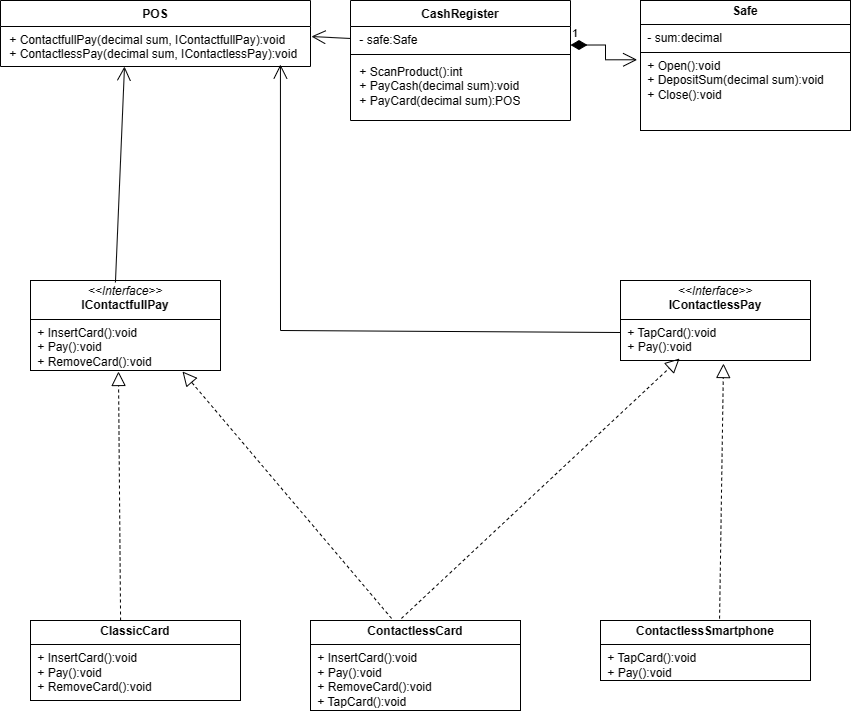

The diagram above was exported from draw.io. Its source (the exported page's mxGraphModel, read from the mxfile embedded in the PNG):
<mxGraphModel dx="1386" dy="785" grid="1" gridSize="10" guides="1" tooltips="1" connect="1" arrows="1" fold="1" page="1" pageScale="1" pageWidth="850" pageHeight="1100" background="none" math="0" shadow="0">
  <root>
    <mxCell id="0" />
    <mxCell id="1" parent="0" />
    <mxCell id="tqxbTSRMjdJvdo4TQcQ4-1" value="CashRegister" style="swimlane;fontStyle=1;align=center;verticalAlign=top;childLayout=stackLayout;horizontal=1;startSize=26;horizontalStack=0;resizeParent=1;resizeParentMax=0;resizeLast=0;collapsible=1;marginBottom=0;whiteSpace=wrap;html=1;" vertex="1" parent="1">
      <mxGeometry x="350" y="160" width="220" height="120" as="geometry" />
    </mxCell>
    <mxCell id="tqxbTSRMjdJvdo4TQcQ4-2" value="&amp;nbsp;- safe:Safe&amp;nbsp;" style="text;strokeColor=none;fillColor=none;align=left;verticalAlign=top;spacingLeft=4;spacingRight=4;overflow=hidden;rotatable=0;points=[[0,0.5],[1,0.5]];portConstraint=eastwest;whiteSpace=wrap;html=1;" vertex="1" parent="tqxbTSRMjdJvdo4TQcQ4-1">
      <mxGeometry y="26" width="220" height="24" as="geometry" />
    </mxCell>
    <mxCell id="tqxbTSRMjdJvdo4TQcQ4-3" value="" style="line;strokeWidth=1;fillColor=none;align=left;verticalAlign=middle;spacingTop=-1;spacingLeft=3;spacingRight=3;rotatable=0;labelPosition=right;points=[];portConstraint=eastwest;strokeColor=inherit;" vertex="1" parent="tqxbTSRMjdJvdo4TQcQ4-1">
      <mxGeometry y="50" width="220" height="8" as="geometry" />
    </mxCell>
    <mxCell id="tqxbTSRMjdJvdo4TQcQ4-4" value="&amp;nbsp;+ ScanProduct():int&lt;div&gt;&lt;span style=&quot;background-color: initial;&quot;&gt;&amp;nbsp;+ PayCash(decimal sum):void&lt;/span&gt;&lt;/div&gt;&lt;div&gt;&lt;span style=&quot;background-color: initial;&quot;&gt;&amp;nbsp;+ PayCard(decimal sum):POS&lt;/span&gt;&lt;/div&gt;" style="text;strokeColor=none;fillColor=none;align=left;verticalAlign=top;spacingLeft=4;spacingRight=4;overflow=hidden;rotatable=0;points=[[0,0.5],[1,0.5]];portConstraint=eastwest;whiteSpace=wrap;html=1;" vertex="1" parent="tqxbTSRMjdJvdo4TQcQ4-1">
      <mxGeometry y="58" width="220" height="62" as="geometry" />
    </mxCell>
    <mxCell id="tqxbTSRMjdJvdo4TQcQ4-5" value="&lt;p style=&quot;margin:0px;margin-top:4px;text-align:center;&quot;&gt;&lt;i&gt;&amp;lt;&amp;lt;Interface&amp;gt;&amp;gt;&lt;/i&gt;&lt;br&gt;&lt;b&gt;IContactfullPay&lt;/b&gt;&lt;/p&gt;&lt;hr style=&quot;border-style: solid;&quot; size=&quot;1&quot;&gt;&lt;p style=&quot;margin:0px;margin-left:4px;&quot;&gt;&lt;span style=&quot;background-color: initial;&quot;&gt;&amp;nbsp;&lt;/span&gt;+ InsertCard():void&lt;/p&gt;&lt;p style=&quot;margin:0px;margin-left:4px;&quot;&gt;&amp;nbsp;+ Pay():void&lt;/p&gt;&lt;p style=&quot;margin:0px;margin-left:4px;&quot;&gt;&amp;nbsp;+ RemoveCard():void&lt;/p&gt;" style="verticalAlign=top;align=left;overflow=fill;html=1;whiteSpace=wrap;" vertex="1" parent="1">
      <mxGeometry x="30" y="440" width="190" height="90" as="geometry" />
    </mxCell>
    <mxCell id="tqxbTSRMjdJvdo4TQcQ4-10" value="POS" style="swimlane;fontStyle=1;align=center;verticalAlign=top;childLayout=stackLayout;horizontal=1;startSize=26;horizontalStack=0;resizeParent=1;resizeParentMax=0;resizeLast=0;collapsible=1;marginBottom=0;whiteSpace=wrap;html=1;" vertex="1" parent="1">
      <mxGeometry y="160" width="310" height="66" as="geometry" />
    </mxCell>
    <mxCell id="tqxbTSRMjdJvdo4TQcQ4-13" value="&amp;nbsp;+ ContactfullPay(decimal sum, IContactfullPay):void&lt;div&gt;&amp;nbsp;+ ContactlessPay(decimal sum, IContactlessPay):void&lt;/div&gt;" style="text;strokeColor=none;fillColor=none;align=left;verticalAlign=top;spacingLeft=4;spacingRight=4;overflow=hidden;rotatable=0;points=[[0,0.5],[1,0.5]];portConstraint=eastwest;whiteSpace=wrap;html=1;" vertex="1" parent="tqxbTSRMjdJvdo4TQcQ4-10">
      <mxGeometry y="26" width="310" height="40" as="geometry" />
    </mxCell>
    <mxCell id="tqxbTSRMjdJvdo4TQcQ4-15" value="&lt;p style=&quot;margin:0px;margin-top:4px;text-align:center;&quot;&gt;&lt;b&gt;Safe&lt;/b&gt;&lt;/p&gt;&lt;hr size=&quot;1&quot; style=&quot;border-style:solid;&quot;&gt;&lt;p style=&quot;margin:0px;margin-left:4px;&quot;&gt;&amp;nbsp;- sum:decimal&lt;/p&gt;&lt;hr size=&quot;1&quot; style=&quot;border-style:solid;&quot;&gt;&lt;p style=&quot;margin:0px;margin-left:4px;&quot;&gt;&amp;nbsp;+ Open():void&lt;/p&gt;&lt;p style=&quot;margin:0px;margin-left:4px;&quot;&gt;&amp;nbsp;+ DepositSum(decimal sum):void&lt;/p&gt;&lt;p style=&quot;margin:0px;margin-left:4px;&quot;&gt;&amp;nbsp;+ Close():void&lt;/p&gt;" style="verticalAlign=top;align=left;overflow=fill;html=1;whiteSpace=wrap;" vertex="1" parent="1">
      <mxGeometry x="640" y="160" width="210" height="130" as="geometry" />
    </mxCell>
    <mxCell id="tqxbTSRMjdJvdo4TQcQ4-16" value="&lt;p style=&quot;margin:0px;margin-top:4px;text-align:center;&quot;&gt;&lt;i&gt;&amp;lt;&amp;lt;Interface&amp;gt;&amp;gt;&lt;/i&gt;&lt;br&gt;&lt;b&gt;IContactlessPay&lt;/b&gt;&lt;/p&gt;&lt;hr style=&quot;border-style: solid;&quot; size=&quot;1&quot;&gt;&lt;p style=&quot;margin:0px;margin-left:4px;&quot;&gt;&lt;span style=&quot;background-color: initial;&quot;&gt;&amp;nbsp;&lt;/span&gt;+ TapCard():void&lt;/p&gt;&lt;p style=&quot;margin:0px;margin-left:4px;&quot;&gt;&amp;nbsp;+ Pay():void&lt;/p&gt;" style="verticalAlign=top;align=left;overflow=fill;html=1;whiteSpace=wrap;" vertex="1" parent="1">
      <mxGeometry x="620" y="440" width="190" height="80" as="geometry" />
    </mxCell>
    <mxCell id="tqxbTSRMjdJvdo4TQcQ4-17" value="&lt;p style=&quot;margin:0px;margin-top:4px;text-align:center;&quot;&gt;&lt;b&gt;ClassicCard&lt;/b&gt;&lt;/p&gt;&lt;hr size=&quot;1&quot; style=&quot;border-style:solid;&quot;&gt;&lt;p style=&quot;margin:0px;margin-left:4px;&quot;&gt;&lt;/p&gt;&lt;p style=&quot;margin:0px;margin-left:4px;&quot;&gt;&amp;nbsp;&lt;span style=&quot;background-color: initial;&quot;&gt;+ InsertCard():void&lt;/span&gt;&lt;/p&gt;&lt;p style=&quot;margin: 0px 0px 0px 4px;&quot;&gt;&amp;nbsp;+ Pay():void&lt;/p&gt;&lt;p style=&quot;margin: 0px 0px 0px 4px;&quot;&gt;&amp;nbsp;+ RemoveCard():void&lt;/p&gt;" style="verticalAlign=top;align=left;overflow=fill;html=1;whiteSpace=wrap;" vertex="1" parent="1">
      <mxGeometry x="30" y="780" width="210" height="80" as="geometry" />
    </mxCell>
    <mxCell id="tqxbTSRMjdJvdo4TQcQ4-18" value="&lt;p style=&quot;margin:0px;margin-top:4px;text-align:center;&quot;&gt;&lt;b&gt;ContactlessCard&lt;/b&gt;&lt;/p&gt;&lt;hr size=&quot;1&quot; style=&quot;border-style:solid;&quot;&gt;&lt;p style=&quot;margin:0px;margin-left:4px;&quot;&gt;&lt;/p&gt;&lt;p style=&quot;margin:0px;margin-left:4px;&quot;&gt;&amp;nbsp;&lt;span style=&quot;background-color: initial;&quot;&gt;+ InsertCard():void&lt;/span&gt;&lt;/p&gt;&lt;p style=&quot;margin: 0px 0px 0px 4px;&quot;&gt;&amp;nbsp;+ Pay():void&lt;/p&gt;&lt;p style=&quot;margin: 0px 0px 0px 4px;&quot;&gt;&amp;nbsp;+ RemoveCard():void&lt;/p&gt;&lt;p style=&quot;margin: 0px 0px 0px 4px;&quot;&gt;&amp;nbsp;+&amp;nbsp;&lt;span style=&quot;background-color: initial;&quot;&gt;TapCard():void&lt;/span&gt;&lt;/p&gt;" style="verticalAlign=top;align=left;overflow=fill;html=1;whiteSpace=wrap;" vertex="1" parent="1">
      <mxGeometry x="310" y="780" width="210" height="90" as="geometry" />
    </mxCell>
    <mxCell id="tqxbTSRMjdJvdo4TQcQ4-19" value="&lt;p style=&quot;margin:0px;margin-top:4px;text-align:center;&quot;&gt;&lt;b&gt;ContactlessSmartphone&lt;/b&gt;&lt;/p&gt;&lt;hr size=&quot;1&quot; style=&quot;border-style:solid;&quot;&gt;&lt;p style=&quot;margin:0px;margin-left:4px;&quot;&gt;&lt;/p&gt;&lt;p style=&quot;margin: 0px 0px 0px 4px;&quot;&gt;&lt;span style=&quot;background-color: initial;&quot;&gt;&amp;nbsp;&lt;/span&gt;+ TapCard():void&lt;/p&gt;&lt;p style=&quot;margin: 0px 0px 0px 4px;&quot;&gt;&amp;nbsp;+ Pay():void&lt;/p&gt;" style="verticalAlign=top;align=left;overflow=fill;html=1;whiteSpace=wrap;" vertex="1" parent="1">
      <mxGeometry x="600" y="780" width="210" height="60" as="geometry" />
    </mxCell>
    <mxCell id="tqxbTSRMjdJvdo4TQcQ4-20" value="" style="endArrow=block;dashed=1;endFill=0;endSize=12;html=1;rounded=0;exitX=0.429;exitY=0;exitDx=0;exitDy=0;exitPerimeter=0;entryX=0.463;entryY=1.011;entryDx=0;entryDy=0;entryPerimeter=0;" edge="1" parent="1" source="tqxbTSRMjdJvdo4TQcQ4-17" target="tqxbTSRMjdJvdo4TQcQ4-5">
      <mxGeometry width="160" relative="1" as="geometry">
        <mxPoint x="100" y="670" as="sourcePoint" />
        <mxPoint x="110" y="540" as="targetPoint" />
      </mxGeometry>
    </mxCell>
    <mxCell id="tqxbTSRMjdJvdo4TQcQ4-21" value="" style="endArrow=block;dashed=1;endFill=0;endSize=12;html=1;rounded=0;exitX=0.433;exitY=-0.023;exitDx=0;exitDy=0;exitPerimeter=0;entryX=0.311;entryY=0.975;entryDx=0;entryDy=0;entryPerimeter=0;" edge="1" parent="1" source="tqxbTSRMjdJvdo4TQcQ4-18" target="tqxbTSRMjdJvdo4TQcQ4-16">
      <mxGeometry width="160" relative="1" as="geometry">
        <mxPoint x="130" y="790" as="sourcePoint" />
        <mxPoint x="128" y="541" as="targetPoint" />
      </mxGeometry>
    </mxCell>
    <mxCell id="tqxbTSRMjdJvdo4TQcQ4-22" value="" style="endArrow=block;dashed=1;endFill=0;endSize=12;html=1;rounded=0;exitX=0.386;exitY=-0.023;exitDx=0;exitDy=0;exitPerimeter=0;entryX=0.8;entryY=1.011;entryDx=0;entryDy=0;entryPerimeter=0;" edge="1" parent="1" source="tqxbTSRMjdJvdo4TQcQ4-18" target="tqxbTSRMjdJvdo4TQcQ4-5">
      <mxGeometry width="160" relative="1" as="geometry">
        <mxPoint x="382" y="780" as="sourcePoint" />
        <mxPoint x="380" y="531" as="targetPoint" />
      </mxGeometry>
    </mxCell>
    <mxCell id="tqxbTSRMjdJvdo4TQcQ4-23" value="" style="endArrow=block;dashed=1;endFill=0;endSize=12;html=1;rounded=0;exitX=0.567;exitY=-0.031;exitDx=0;exitDy=0;exitPerimeter=0;entryX=0.542;entryY=1.038;entryDx=0;entryDy=0;entryPerimeter=0;" edge="1" parent="1" source="tqxbTSRMjdJvdo4TQcQ4-19" target="tqxbTSRMjdJvdo4TQcQ4-16">
      <mxGeometry width="160" relative="1" as="geometry">
        <mxPoint x="732" y="729" as="sourcePoint" />
        <mxPoint x="730" y="480" as="targetPoint" />
      </mxGeometry>
    </mxCell>
    <mxCell id="tqxbTSRMjdJvdo4TQcQ4-27" value="" style="endArrow=open;endFill=1;endSize=12;html=1;rounded=0;exitX=0.447;exitY=0.022;exitDx=0;exitDy=0;exitPerimeter=0;entryX=0.4;entryY=1;entryDx=0;entryDy=0;entryPerimeter=0;" edge="1" parent="1" source="tqxbTSRMjdJvdo4TQcQ4-5" target="tqxbTSRMjdJvdo4TQcQ4-13">
      <mxGeometry width="160" relative="1" as="geometry">
        <mxPoint x="110" y="380" as="sourcePoint" />
        <mxPoint x="270" y="380" as="targetPoint" />
      </mxGeometry>
    </mxCell>
    <mxCell id="tqxbTSRMjdJvdo4TQcQ4-28" value="" style="endArrow=open;endFill=1;endSize=12;html=1;rounded=0;exitX=0;exitY=0.65;exitDx=0;exitDy=0;exitPerimeter=0;entryX=0.903;entryY=0.95;entryDx=0;entryDy=0;entryPerimeter=0;" edge="1" parent="1" source="tqxbTSRMjdJvdo4TQcQ4-16" target="tqxbTSRMjdJvdo4TQcQ4-13">
      <mxGeometry width="160" relative="1" as="geometry">
        <mxPoint x="260" y="466" as="sourcePoint" />
        <mxPoint x="261" y="250" as="targetPoint" />
        <Array as="points">
          <mxPoint x="280" y="490" />
        </Array>
      </mxGeometry>
    </mxCell>
    <mxCell id="tqxbTSRMjdJvdo4TQcQ4-29" value="1" style="endArrow=open;html=1;endSize=12;startArrow=diamondThin;startSize=14;startFill=1;edgeStyle=orthogonalEdgeStyle;align=left;verticalAlign=bottom;rounded=0;entryX=-0.016;entryY=0.456;entryDx=0;entryDy=0;entryPerimeter=0;exitX=1;exitY=0.772;exitDx=0;exitDy=0;exitPerimeter=0;" edge="1" parent="1" source="tqxbTSRMjdJvdo4TQcQ4-2" target="tqxbTSRMjdJvdo4TQcQ4-15">
      <mxGeometry x="-1" y="3" relative="1" as="geometry">
        <mxPoint x="480" y="220" as="sourcePoint" />
        <mxPoint x="640" y="220" as="targetPoint" />
      </mxGeometry>
    </mxCell>
    <mxCell id="tqxbTSRMjdJvdo4TQcQ4-32" value="" style="endArrow=open;endFill=1;endSize=12;html=1;rounded=0;exitX=0;exitY=0.5;exitDx=0;exitDy=0;entryX=1.003;entryY=0.25;entryDx=0;entryDy=0;entryPerimeter=0;" edge="1" parent="1" source="tqxbTSRMjdJvdo4TQcQ4-2" target="tqxbTSRMjdJvdo4TQcQ4-13">
      <mxGeometry width="160" relative="1" as="geometry">
        <mxPoint x="260" y="466" as="sourcePoint" />
        <mxPoint x="269" y="250" as="targetPoint" />
      </mxGeometry>
    </mxCell>
  </root>
</mxGraphModel>